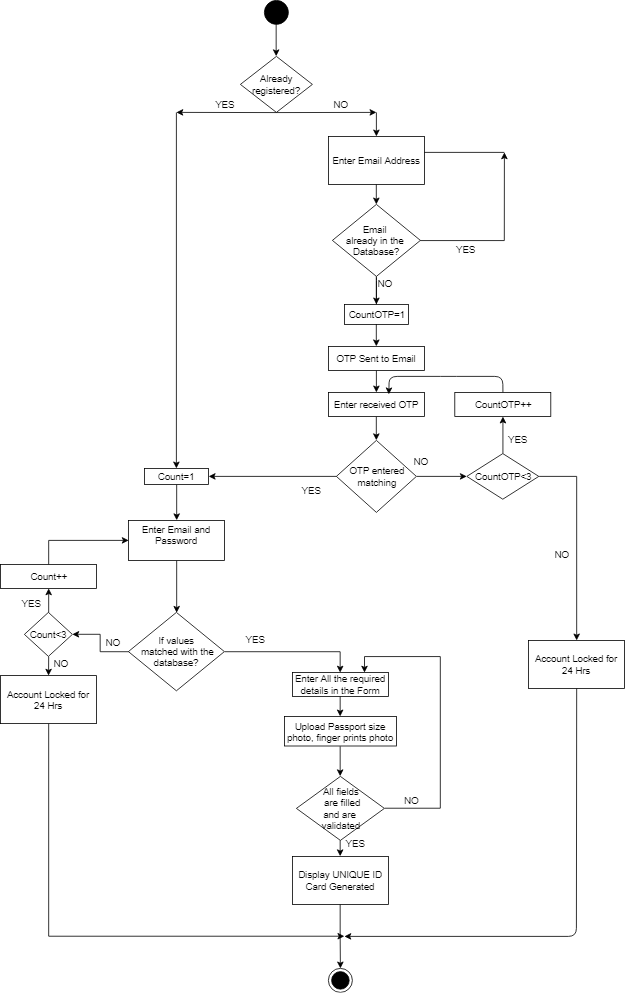

The diagram above was exported from draw.io. Its source (the exported page's mxGraphModel, read from the mxfile embedded in the PNG):
<mxGraphModel dx="864" dy="405" grid="1" gridSize="10" guides="1" tooltips="1" connect="1" arrows="1" fold="1" page="1" pageScale="1" pageWidth="850" pageHeight="1100" math="0" shadow="0">
  <root>
    <mxCell id="0" />
    <mxCell id="1" parent="0" />
    <mxCell id="OaD_YU3gsxSBRdsyBZWE-1" value="" style="ellipse;whiteSpace=wrap;html=1;aspect=fixed;fillColor=#000000;" vertex="1" parent="1">
      <mxGeometry x="330" y="20" width="30" height="30" as="geometry" />
    </mxCell>
    <mxCell id="OaD_YU3gsxSBRdsyBZWE-4" value="" style="endArrow=classic;html=1;exitX=0.5;exitY=1;exitDx=0;exitDy=0;entryX=0.5;entryY=0;entryDx=0;entryDy=0;" edge="1" parent="1" source="OaD_YU3gsxSBRdsyBZWE-1" target="OaD_YU3gsxSBRdsyBZWE-5">
      <mxGeometry width="50" height="50" relative="1" as="geometry">
        <mxPoint x="330" y="120" as="sourcePoint" />
        <mxPoint x="345" y="100" as="targetPoint" />
      </mxGeometry>
    </mxCell>
    <mxCell id="OaD_YU3gsxSBRdsyBZWE-5" value="Already registered?" style="rhombus;whiteSpace=wrap;html=1;fillColor=#FFFFFF;" vertex="1" parent="1">
      <mxGeometry x="300" y="90" width="90" height="70" as="geometry" />
    </mxCell>
    <mxCell id="OaD_YU3gsxSBRdsyBZWE-7" value="" style="endArrow=classic;html=1;exitX=0.5;exitY=1;exitDx=0;exitDy=0;" edge="1" parent="1" source="OaD_YU3gsxSBRdsyBZWE-5">
      <mxGeometry width="50" height="50" relative="1" as="geometry">
        <mxPoint x="310" y="250" as="sourcePoint" />
        <mxPoint x="220" y="160" as="targetPoint" />
      </mxGeometry>
    </mxCell>
    <mxCell id="OaD_YU3gsxSBRdsyBZWE-8" value="" style="endArrow=classic;html=1;exitX=0.5;exitY=1;exitDx=0;exitDy=0;" edge="1" parent="1" source="OaD_YU3gsxSBRdsyBZWE-5">
      <mxGeometry width="50" height="50" relative="1" as="geometry">
        <mxPoint x="210" y="260" as="sourcePoint" />
        <mxPoint x="470" y="160" as="targetPoint" />
      </mxGeometry>
    </mxCell>
    <mxCell id="OaD_YU3gsxSBRdsyBZWE-9" value="" style="endArrow=classic;html=1;" edge="1" parent="1" target="OaD_YU3gsxSBRdsyBZWE-43">
      <mxGeometry width="50" height="50" relative="1" as="geometry">
        <mxPoint x="220" y="160" as="sourcePoint" />
        <mxPoint x="220" y="210" as="targetPoint" />
      </mxGeometry>
    </mxCell>
    <mxCell id="OaD_YU3gsxSBRdsyBZWE-10" value="" style="endArrow=classic;html=1;" edge="1" parent="1" source="OaD_YU3gsxSBRdsyBZWE-14">
      <mxGeometry width="50" height="50" relative="1" as="geometry">
        <mxPoint x="470" y="180" as="sourcePoint" />
        <mxPoint x="470" y="230" as="targetPoint" />
      </mxGeometry>
    </mxCell>
    <mxCell id="OaD_YU3gsxSBRdsyBZWE-11" value="YES" style="text;html=1;strokeColor=none;fillColor=none;align=center;verticalAlign=middle;whiteSpace=wrap;rounded=0;" vertex="1" parent="1">
      <mxGeometry x="260" y="140" width="40" height="20" as="geometry" />
    </mxCell>
    <mxCell id="OaD_YU3gsxSBRdsyBZWE-12" value="NO" style="text;html=1;strokeColor=none;fillColor=none;align=center;verticalAlign=middle;whiteSpace=wrap;rounded=0;" vertex="1" parent="1">
      <mxGeometry x="405" y="140" width="40" height="20" as="geometry" />
    </mxCell>
    <mxCell id="OaD_YU3gsxSBRdsyBZWE-26" style="edgeStyle=orthogonalEdgeStyle;rounded=0;orthogonalLoop=1;jettySize=auto;html=1;exitX=0.5;exitY=1;exitDx=0;exitDy=0;entryX=0.5;entryY=0;entryDx=0;entryDy=0;" edge="1" parent="1" source="OaD_YU3gsxSBRdsyBZWE-14" target="OaD_YU3gsxSBRdsyBZWE-24">
      <mxGeometry relative="1" as="geometry" />
    </mxCell>
    <mxCell id="OaD_YU3gsxSBRdsyBZWE-35" style="edgeStyle=orthogonalEdgeStyle;rounded=0;orthogonalLoop=1;jettySize=auto;html=1;exitX=0.5;exitY=1;exitDx=0;exitDy=0;entryX=0.5;entryY=0;entryDx=0;entryDy=0;" edge="1" parent="1" source="OaD_YU3gsxSBRdsyBZWE-15" target="OaD_YU3gsxSBRdsyBZWE-36">
      <mxGeometry relative="1" as="geometry">
        <mxPoint x="220" y="360" as="targetPoint" />
      </mxGeometry>
    </mxCell>
    <mxCell id="OaD_YU3gsxSBRdsyBZWE-15" value="Enter Email and Password&lt;br&gt;&lt;br&gt;" style="rounded=0;whiteSpace=wrap;html=1;fillColor=#FFFFFF;" vertex="1" parent="1">
      <mxGeometry x="160" y="670" width="120" height="50" as="geometry" />
    </mxCell>
    <mxCell id="OaD_YU3gsxSBRdsyBZWE-16" value="" style="endArrow=classic;html=1;" edge="1" parent="1">
      <mxGeometry width="50" height="50" relative="1" as="geometry">
        <mxPoint x="470" y="400" as="sourcePoint" />
        <mxPoint x="470" y="400" as="targetPoint" />
        <Array as="points">
          <mxPoint x="470" y="360" />
        </Array>
      </mxGeometry>
    </mxCell>
    <mxCell id="OaD_YU3gsxSBRdsyBZWE-18" value="" style="endArrow=classic;html=1;" edge="1" parent="1" source="OaD_YU3gsxSBRdsyBZWE-17" target="OaD_YU3gsxSBRdsyBZWE-32">
      <mxGeometry width="50" height="50" relative="1" as="geometry">
        <mxPoint x="470" y="450" as="sourcePoint" />
        <mxPoint x="470" y="550" as="targetPoint" />
      </mxGeometry>
    </mxCell>
    <mxCell id="OaD_YU3gsxSBRdsyBZWE-56" style="edgeStyle=orthogonalEdgeStyle;rounded=0;orthogonalLoop=1;jettySize=auto;html=1;exitX=0;exitY=0.5;exitDx=0;exitDy=0;entryX=1;entryY=0.5;entryDx=0;entryDy=0;" edge="1" parent="1" source="OaD_YU3gsxSBRdsyBZWE-20" target="OaD_YU3gsxSBRdsyBZWE-43">
      <mxGeometry relative="1" as="geometry">
        <mxPoint x="360" y="200" as="targetPoint" />
      </mxGeometry>
    </mxCell>
    <mxCell id="OaD_YU3gsxSBRdsyBZWE-86" style="edgeStyle=orthogonalEdgeStyle;rounded=0;orthogonalLoop=1;jettySize=auto;html=1;exitX=1;exitY=0.5;exitDx=0;exitDy=0;entryX=0;entryY=0.5;entryDx=0;entryDy=0;" edge="1" parent="1" source="OaD_YU3gsxSBRdsyBZWE-20" target="OaD_YU3gsxSBRdsyBZWE-85">
      <mxGeometry relative="1" as="geometry" />
    </mxCell>
    <mxCell id="OaD_YU3gsxSBRdsyBZWE-20" value="OTP entered&lt;br&gt;matching&lt;br&gt;" style="rhombus;whiteSpace=wrap;html=1;fillColor=#FFFFFF;" vertex="1" parent="1">
      <mxGeometry x="420" y="570" width="100" height="90" as="geometry" />
    </mxCell>
    <mxCell id="OaD_YU3gsxSBRdsyBZWE-27" style="edgeStyle=orthogonalEdgeStyle;rounded=0;orthogonalLoop=1;jettySize=auto;html=1;exitX=1;exitY=0.5;exitDx=0;exitDy=0;" edge="1" parent="1" source="OaD_YU3gsxSBRdsyBZWE-24">
      <mxGeometry relative="1" as="geometry">
        <mxPoint x="630" y="210" as="targetPoint" />
      </mxGeometry>
    </mxCell>
    <mxCell id="OaD_YU3gsxSBRdsyBZWE-24" value="Email &lt;br&gt;already in the &lt;br&gt;Database?&lt;br&gt;" style="rhombus;whiteSpace=wrap;html=1;fillColor=#FFFFFF;" vertex="1" parent="1">
      <mxGeometry x="415" y="275" width="110" height="90" as="geometry" />
    </mxCell>
    <mxCell id="OaD_YU3gsxSBRdsyBZWE-17" value="OTP Sent to Email" style="rounded=0;whiteSpace=wrap;html=1;" vertex="1" parent="1">
      <mxGeometry x="410" y="452.5" width="120" height="30" as="geometry" />
    </mxCell>
    <mxCell id="OaD_YU3gsxSBRdsyBZWE-29" value="" style="endArrow=classic;html=1;entryX=0.75;entryY=0;entryDx=0;entryDy=0;" edge="1" parent="1" target="OaD_YU3gsxSBRdsyBZWE-14">
      <mxGeometry width="50" height="50" relative="1" as="geometry">
        <mxPoint x="500" y="210" as="sourcePoint" />
        <mxPoint x="690" y="360" as="targetPoint" />
      </mxGeometry>
    </mxCell>
    <mxCell id="OaD_YU3gsxSBRdsyBZWE-30" value="YES" style="text;html=1;resizable=0;points=[];autosize=1;align=left;verticalAlign=top;spacingTop=-4;" vertex="1" parent="1">
      <mxGeometry x="568" y="322" width="40" height="20" as="geometry" />
    </mxCell>
    <mxCell id="OaD_YU3gsxSBRdsyBZWE-31" value="NO" style="text;html=1;resizable=0;points=[];autosize=1;align=left;verticalAlign=top;spacingTop=-4;" vertex="1" parent="1">
      <mxGeometry x="470" y="365" width="30" height="20" as="geometry" />
    </mxCell>
    <mxCell id="OaD_YU3gsxSBRdsyBZWE-33" style="edgeStyle=orthogonalEdgeStyle;rounded=0;orthogonalLoop=1;jettySize=auto;html=1;exitX=0.5;exitY=1;exitDx=0;exitDy=0;entryX=0.5;entryY=0;entryDx=0;entryDy=0;" edge="1" parent="1" source="OaD_YU3gsxSBRdsyBZWE-32" target="OaD_YU3gsxSBRdsyBZWE-20">
      <mxGeometry relative="1" as="geometry" />
    </mxCell>
    <mxCell id="OaD_YU3gsxSBRdsyBZWE-32" value="Enter received OTP" style="rounded=0;whiteSpace=wrap;html=1;" vertex="1" parent="1">
      <mxGeometry x="410" y="510" width="120" height="30" as="geometry" />
    </mxCell>
    <mxCell id="OaD_YU3gsxSBRdsyBZWE-69" style="edgeStyle=orthogonalEdgeStyle;rounded=0;orthogonalLoop=1;jettySize=auto;html=1;exitX=0;exitY=0.5;exitDx=0;exitDy=0;entryX=1;entryY=0.5;entryDx=0;entryDy=0;" edge="1" parent="1" source="OaD_YU3gsxSBRdsyBZWE-36" target="OaD_YU3gsxSBRdsyBZWE-45">
      <mxGeometry relative="1" as="geometry" />
    </mxCell>
    <mxCell id="OaD_YU3gsxSBRdsyBZWE-102" style="edgeStyle=orthogonalEdgeStyle;rounded=0;orthogonalLoop=1;jettySize=auto;html=1;exitX=1;exitY=0.5;exitDx=0;exitDy=0;entryX=0.5;entryY=0;entryDx=0;entryDy=0;" edge="1" parent="1" source="OaD_YU3gsxSBRdsyBZWE-36" target="OaD_YU3gsxSBRdsyBZWE-101">
      <mxGeometry relative="1" as="geometry" />
    </mxCell>
    <mxCell id="OaD_YU3gsxSBRdsyBZWE-36" value="If values&lt;br&gt;&amp;nbsp;matched with the database?" style="rhombus;whiteSpace=wrap;html=1;fillColor=#FFFFFF;" vertex="1" parent="1">
      <mxGeometry x="160" y="785" width="120" height="98" as="geometry" />
    </mxCell>
    <mxCell id="OaD_YU3gsxSBRdsyBZWE-41" style="edgeStyle=orthogonalEdgeStyle;rounded=0;orthogonalLoop=1;jettySize=auto;html=1;exitX=0.5;exitY=0;exitDx=0;exitDy=0;entryX=0;entryY=0.5;entryDx=0;entryDy=0;" edge="1" parent="1" source="OaD_YU3gsxSBRdsyBZWE-39" target="OaD_YU3gsxSBRdsyBZWE-15">
      <mxGeometry relative="1" as="geometry">
        <mxPoint x="70" y="300" as="targetPoint" />
      </mxGeometry>
    </mxCell>
    <mxCell id="OaD_YU3gsxSBRdsyBZWE-40" value="NO" style="text;html=1;resizable=0;points=[];autosize=1;align=left;verticalAlign=top;spacingTop=-4;" vertex="1" parent="1">
      <mxGeometry x="65" y="840" width="30" height="20" as="geometry" />
    </mxCell>
    <mxCell id="OaD_YU3gsxSBRdsyBZWE-43" value="Count=1" style="rounded=0;whiteSpace=wrap;html=1;" vertex="1" parent="1">
      <mxGeometry x="180" y="605" width="80" height="20" as="geometry" />
    </mxCell>
    <mxCell id="OaD_YU3gsxSBRdsyBZWE-44" value="" style="endArrow=classic;html=1;exitX=0.5;exitY=1;exitDx=0;exitDy=0;entryX=0.5;entryY=0;entryDx=0;entryDy=0;" edge="1" parent="1" source="OaD_YU3gsxSBRdsyBZWE-43" target="OaD_YU3gsxSBRdsyBZWE-15">
      <mxGeometry width="50" height="50" relative="1" as="geometry">
        <mxPoint x="10" y="800" as="sourcePoint" />
        <mxPoint x="350" y="350" as="targetPoint" />
      </mxGeometry>
    </mxCell>
    <mxCell id="OaD_YU3gsxSBRdsyBZWE-71" style="edgeStyle=orthogonalEdgeStyle;rounded=0;orthogonalLoop=1;jettySize=auto;html=1;exitX=0.5;exitY=0;exitDx=0;exitDy=0;entryX=0.5;entryY=1;entryDx=0;entryDy=0;" edge="1" parent="1" source="OaD_YU3gsxSBRdsyBZWE-45" target="OaD_YU3gsxSBRdsyBZWE-39">
      <mxGeometry relative="1" as="geometry" />
    </mxCell>
    <mxCell id="OaD_YU3gsxSBRdsyBZWE-45" value="Count&amp;lt;3" style="rhombus;whiteSpace=wrap;html=1;fillColor=#FFFFFF;" vertex="1" parent="1">
      <mxGeometry x="30" y="785" width="60" height="55" as="geometry" />
    </mxCell>
    <mxCell id="OaD_YU3gsxSBRdsyBZWE-46" value="YES" style="text;html=1;resizable=0;points=[];autosize=1;align=left;verticalAlign=top;spacingTop=-4;" vertex="1" parent="1">
      <mxGeometry x="25" y="765" width="40" height="20" as="geometry" />
    </mxCell>
    <mxCell id="OaD_YU3gsxSBRdsyBZWE-54" style="edgeStyle=orthogonalEdgeStyle;rounded=0;orthogonalLoop=1;jettySize=auto;html=1;exitX=0.5;exitY=1;exitDx=0;exitDy=0;" edge="1" parent="1" source="OaD_YU3gsxSBRdsyBZWE-48">
      <mxGeometry relative="1" as="geometry">
        <mxPoint x="430" y="1190" as="targetPoint" />
        <Array as="points">
          <mxPoint x="60" y="1190" />
        </Array>
      </mxGeometry>
    </mxCell>
    <mxCell id="OaD_YU3gsxSBRdsyBZWE-48" value="Account Locked for 24 Hrs" style="rounded=0;whiteSpace=wrap;html=1;fillColor=#FFFFFF;" vertex="1" parent="1">
      <mxGeometry y="864" width="120" height="60" as="geometry" />
    </mxCell>
    <mxCell id="OaD_YU3gsxSBRdsyBZWE-55" value="NO" style="text;html=1;resizable=0;points=[];autosize=1;align=left;verticalAlign=top;spacingTop=-4;" vertex="1" parent="1">
      <mxGeometry x="130" y="812.5" width="30" height="20" as="geometry" />
    </mxCell>
    <mxCell id="OaD_YU3gsxSBRdsyBZWE-59" value="YES" style="text;html=1;resizable=0;points=[];autosize=1;align=left;verticalAlign=top;spacingTop=-4;" vertex="1" parent="1">
      <mxGeometry x="375" y="622.5" width="40" height="20" as="geometry" />
    </mxCell>
    <mxCell id="OaD_YU3gsxSBRdsyBZWE-61" value="" style="endArrow=none;html=1;" edge="1" parent="1">
      <mxGeometry width="50" height="50" relative="1" as="geometry">
        <mxPoint x="500" y="210" as="sourcePoint" />
        <mxPoint x="630" y="210" as="targetPoint" />
      </mxGeometry>
    </mxCell>
    <mxCell id="OaD_YU3gsxSBRdsyBZWE-14" value="Enter Email Address" style="rounded=0;whiteSpace=wrap;html=1;fillColor=#FFFFFF;" vertex="1" parent="1">
      <mxGeometry x="410" y="190" width="120" height="60" as="geometry" />
    </mxCell>
    <mxCell id="OaD_YU3gsxSBRdsyBZWE-63" value="" style="endArrow=classic;html=1;" edge="1" parent="1" target="OaD_YU3gsxSBRdsyBZWE-14">
      <mxGeometry width="50" height="50" relative="1" as="geometry">
        <mxPoint x="470" y="160" as="sourcePoint" />
        <mxPoint x="730" y="340" as="targetPoint" />
      </mxGeometry>
    </mxCell>
    <mxCell id="OaD_YU3gsxSBRdsyBZWE-39" value="Count++" style="rounded=0;whiteSpace=wrap;html=1;" vertex="1" parent="1">
      <mxGeometry y="725" width="120" height="30" as="geometry" />
    </mxCell>
    <mxCell id="OaD_YU3gsxSBRdsyBZWE-73" value="" style="endArrow=classic;html=1;exitX=0.5;exitY=1;exitDx=0;exitDy=0;" edge="1" parent="1" source="OaD_YU3gsxSBRdsyBZWE-45" target="OaD_YU3gsxSBRdsyBZWE-48">
      <mxGeometry width="50" height="50" relative="1" as="geometry">
        <mxPoint x="10" y="1040" as="sourcePoint" />
        <mxPoint x="60" y="990" as="targetPoint" />
      </mxGeometry>
    </mxCell>
    <mxCell id="OaD_YU3gsxSBRdsyBZWE-76" style="edgeStyle=orthogonalEdgeStyle;rounded=0;orthogonalLoop=1;jettySize=auto;html=1;exitX=0.5;exitY=1;exitDx=0;exitDy=0;entryX=0.5;entryY=0;entryDx=0;entryDy=0;" edge="1" parent="1" source="OaD_YU3gsxSBRdsyBZWE-75" target="OaD_YU3gsxSBRdsyBZWE-17">
      <mxGeometry relative="1" as="geometry" />
    </mxCell>
    <mxCell id="OaD_YU3gsxSBRdsyBZWE-75" value="CountOTP=1" style="rounded=0;whiteSpace=wrap;html=1;fillColor=none;" vertex="1" parent="1">
      <mxGeometry x="430" y="400" width="80" height="25" as="geometry" />
    </mxCell>
    <mxCell id="OaD_YU3gsxSBRdsyBZWE-77" value="NO" style="text;html=1;resizable=0;points=[];autosize=1;align=left;verticalAlign=top;spacingTop=-4;" vertex="1" parent="1">
      <mxGeometry x="515" y="586.5" width="30" height="20" as="geometry" />
    </mxCell>
    <mxCell id="OaD_YU3gsxSBRdsyBZWE-80" value="CountOTP++" style="rounded=0;whiteSpace=wrap;html=1;fillColor=none;" vertex="1" parent="1">
      <mxGeometry x="568" y="510" width="120" height="30" as="geometry" />
    </mxCell>
    <mxCell id="OaD_YU3gsxSBRdsyBZWE-87" style="edgeStyle=orthogonalEdgeStyle;rounded=0;orthogonalLoop=1;jettySize=auto;html=1;exitX=0.5;exitY=0;exitDx=0;exitDy=0;entryX=0.5;entryY=1;entryDx=0;entryDy=0;" edge="1" parent="1" source="OaD_YU3gsxSBRdsyBZWE-85" target="OaD_YU3gsxSBRdsyBZWE-80">
      <mxGeometry relative="1" as="geometry" />
    </mxCell>
    <mxCell id="OaD_YU3gsxSBRdsyBZWE-89" style="edgeStyle=orthogonalEdgeStyle;rounded=0;orthogonalLoop=1;jettySize=auto;html=1;exitX=1;exitY=0.5;exitDx=0;exitDy=0;" edge="1" parent="1" source="OaD_YU3gsxSBRdsyBZWE-85" target="OaD_YU3gsxSBRdsyBZWE-90">
      <mxGeometry relative="1" as="geometry">
        <mxPoint x="720" y="850" as="targetPoint" />
      </mxGeometry>
    </mxCell>
    <mxCell id="OaD_YU3gsxSBRdsyBZWE-85" value="CountOTP&amp;lt;3" style="rhombus;whiteSpace=wrap;html=1;fillColor=none;" vertex="1" parent="1">
      <mxGeometry x="583" y="586.5" width="90" height="57" as="geometry" />
    </mxCell>
    <mxCell id="OaD_YU3gsxSBRdsyBZWE-88" value="YES" style="text;html=1;resizable=0;points=[];autosize=1;align=left;verticalAlign=top;spacingTop=-4;" vertex="1" parent="1">
      <mxGeometry x="633" y="560" width="40" height="20" as="geometry" />
    </mxCell>
    <mxCell id="OaD_YU3gsxSBRdsyBZWE-92" style="edgeStyle=orthogonalEdgeStyle;rounded=0;orthogonalLoop=1;jettySize=auto;html=1;exitX=0.5;exitY=1;exitDx=0;exitDy=0;" edge="1" parent="1" source="OaD_YU3gsxSBRdsyBZWE-90">
      <mxGeometry relative="1" as="geometry">
        <mxPoint x="720" y="880" as="targetPoint" />
      </mxGeometry>
    </mxCell>
    <mxCell id="OaD_YU3gsxSBRdsyBZWE-90" value="Account Locked for 24 Hrs" style="rounded=0;whiteSpace=wrap;html=1;" vertex="1" parent="1">
      <mxGeometry x="660" y="820" width="120" height="60" as="geometry" />
    </mxCell>
    <mxCell id="OaD_YU3gsxSBRdsyBZWE-91" value="NO" style="text;html=1;resizable=0;points=[];autosize=1;align=left;verticalAlign=top;spacingTop=-4;" vertex="1" parent="1">
      <mxGeometry x="691" y="704" width="30" height="20" as="geometry" />
    </mxCell>
    <mxCell id="OaD_YU3gsxSBRdsyBZWE-97" value="" style="endArrow=classic;html=1;exitX=0.5;exitY=1;exitDx=0;exitDy=0;" edge="1" parent="1" source="OaD_YU3gsxSBRdsyBZWE-90">
      <mxGeometry width="50" height="50" relative="1" as="geometry">
        <mxPoint x="721" y="900" as="sourcePoint" />
        <mxPoint x="430" y="1190" as="targetPoint" />
        <Array as="points">
          <mxPoint x="720" y="1190" />
        </Array>
      </mxGeometry>
    </mxCell>
    <mxCell id="OaD_YU3gsxSBRdsyBZWE-105" style="edgeStyle=orthogonalEdgeStyle;rounded=0;orthogonalLoop=1;jettySize=auto;html=1;exitX=0.5;exitY=1;exitDx=0;exitDy=0;entryX=0.5;entryY=0;entryDx=0;entryDy=0;" edge="1" parent="1" source="OaD_YU3gsxSBRdsyBZWE-101" target="OaD_YU3gsxSBRdsyBZWE-104">
      <mxGeometry relative="1" as="geometry" />
    </mxCell>
    <mxCell id="OaD_YU3gsxSBRdsyBZWE-101" value="Enter All the required details in the Form" style="rounded=0;whiteSpace=wrap;html=1;fillColor=#ffffff;" vertex="1" parent="1">
      <mxGeometry x="365" y="860" width="120" height="30" as="geometry" />
    </mxCell>
    <mxCell id="OaD_YU3gsxSBRdsyBZWE-106" style="edgeStyle=orthogonalEdgeStyle;rounded=0;orthogonalLoop=1;jettySize=auto;html=1;exitX=0.5;exitY=1;exitDx=0;exitDy=0;" edge="1" parent="1" source="OaD_YU3gsxSBRdsyBZWE-104">
      <mxGeometry relative="1" as="geometry">
        <mxPoint x="425" y="990" as="targetPoint" />
      </mxGeometry>
    </mxCell>
    <mxCell id="OaD_YU3gsxSBRdsyBZWE-104" value="Upload Passport size photo, finger prints photo" style="rounded=0;whiteSpace=wrap;html=1;fillColor=#ffffff;" vertex="1" parent="1">
      <mxGeometry x="355" y="915" width="140" height="37" as="geometry" />
    </mxCell>
    <mxCell id="OaD_YU3gsxSBRdsyBZWE-108" style="edgeStyle=orthogonalEdgeStyle;rounded=0;orthogonalLoop=1;jettySize=auto;html=1;exitX=1;exitY=0.5;exitDx=0;exitDy=0;entryX=0.75;entryY=0;entryDx=0;entryDy=0;" edge="1" parent="1" source="OaD_YU3gsxSBRdsyBZWE-107" target="OaD_YU3gsxSBRdsyBZWE-101">
      <mxGeometry relative="1" as="geometry">
        <Array as="points">
          <mxPoint x="550" y="1030" />
          <mxPoint x="550" y="840" />
          <mxPoint x="455" y="840" />
        </Array>
      </mxGeometry>
    </mxCell>
    <mxCell id="OaD_YU3gsxSBRdsyBZWE-110" style="edgeStyle=orthogonalEdgeStyle;rounded=0;orthogonalLoop=1;jettySize=auto;html=1;exitX=0.5;exitY=1;exitDx=0;exitDy=0;" edge="1" parent="1" source="OaD_YU3gsxSBRdsyBZWE-107">
      <mxGeometry relative="1" as="geometry">
        <mxPoint x="425" y="1090" as="targetPoint" />
      </mxGeometry>
    </mxCell>
    <mxCell id="OaD_YU3gsxSBRdsyBZWE-107" value="All fields&lt;br&gt;&amp;nbsp;are filled&lt;br&gt;and are &lt;br&gt;validated&lt;br&gt;" style="rhombus;whiteSpace=wrap;html=1;fillColor=#ffffff;" vertex="1" parent="1">
      <mxGeometry x="370" y="990" width="110" height="80" as="geometry" />
    </mxCell>
    <mxCell id="OaD_YU3gsxSBRdsyBZWE-109" value="NO" style="text;html=1;resizable=0;points=[];autosize=1;align=left;verticalAlign=top;spacingTop=-4;" vertex="1" parent="1">
      <mxGeometry x="503" y="1011" width="30" height="20" as="geometry" />
    </mxCell>
    <mxCell id="OaD_YU3gsxSBRdsyBZWE-111" value="YES" style="text;html=1;resizable=0;points=[];autosize=1;align=left;verticalAlign=top;spacingTop=-4;" vertex="1" parent="1">
      <mxGeometry x="430" y="1065" width="40" height="20" as="geometry" />
    </mxCell>
    <mxCell id="OaD_YU3gsxSBRdsyBZWE-114" style="edgeStyle=orthogonalEdgeStyle;rounded=0;orthogonalLoop=1;jettySize=auto;html=1;exitX=0.5;exitY=1;exitDx=0;exitDy=0;" edge="1" parent="1" source="OaD_YU3gsxSBRdsyBZWE-113" target="OaD_YU3gsxSBRdsyBZWE-116">
      <mxGeometry relative="1" as="geometry">
        <mxPoint x="425" y="1180" as="targetPoint" />
      </mxGeometry>
    </mxCell>
    <mxCell id="OaD_YU3gsxSBRdsyBZWE-113" value="Display UNIQUE ID Card Generated" style="rounded=0;whiteSpace=wrap;html=1;fillColor=#ffffff;" vertex="1" parent="1">
      <mxGeometry x="365" y="1090" width="120" height="60" as="geometry" />
    </mxCell>
    <mxCell id="OaD_YU3gsxSBRdsyBZWE-116" value="" style="ellipse;html=1;shape=endState;fillColor=#000000;strokeColor=#000000;" vertex="1" parent="1">
      <mxGeometry x="410" y="1230" width="30" height="30" as="geometry" />
    </mxCell>
    <mxCell id="OaD_YU3gsxSBRdsyBZWE-119" value="" style="endArrow=classic;html=1;exitX=0.5;exitY=0;exitDx=0;exitDy=0;entryX=0.633;entryY=0.067;entryDx=0;entryDy=0;entryPerimeter=0;" edge="1" parent="1" source="OaD_YU3gsxSBRdsyBZWE-80" target="OaD_YU3gsxSBRdsyBZWE-32">
      <mxGeometry width="50" height="50" relative="1" as="geometry">
        <mxPoint x="520" y="770" as="sourcePoint" />
        <mxPoint x="630" y="890" as="targetPoint" />
        <Array as="points">
          <mxPoint x="628" y="490" />
          <mxPoint x="560" y="490" />
          <mxPoint x="486" y="490" />
        </Array>
      </mxGeometry>
    </mxCell>
    <mxCell id="OaD_YU3gsxSBRdsyBZWE-120" value="YES" style="text;html=1;resizable=0;points=[];autosize=1;align=left;verticalAlign=top;spacingTop=-4;" vertex="1" parent="1">
      <mxGeometry x="305" y="810" width="40" height="20" as="geometry" />
    </mxCell>
  </root>
</mxGraphModel>